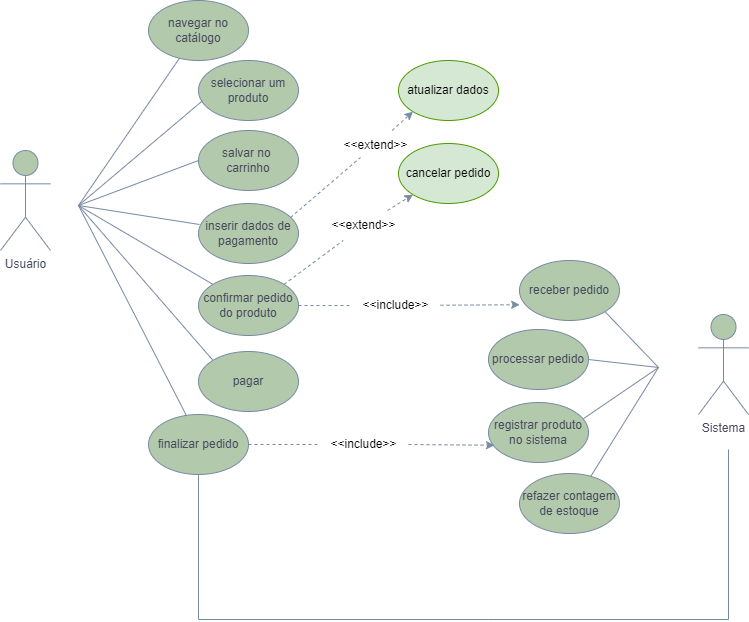

The diagram above was exported from draw.io. Its source (the exported page's mxGraphModel, read from the mxfile embedded in the PNG):
<mxGraphModel dx="2183" dy="763" grid="1" gridSize="10" guides="1" tooltips="1" connect="1" arrows="1" fold="1" page="1" pageScale="1" pageWidth="827" pageHeight="1169" math="0" shadow="0">
  <root>
    <mxCell id="0" />
    <mxCell id="1" parent="0" />
    <mxCell id="8JFcWmi-dbuKOxL2ER5p-16" value="Sistema" style="shape=umlActor;verticalLabelPosition=bottom;verticalAlign=top;html=1;outlineConnect=0;direction=east;rounded=0;container=0;labelBackgroundColor=none;fillColor=#B2C9AB;strokeColor=#788AA3;fontColor=#46495D;" parent="1" vertex="1">
      <mxGeometry x="-72" y="467" width="50" height="100" as="geometry" />
    </mxCell>
    <mxCell id="8JFcWmi-dbuKOxL2ER5p-18" value="receber pedido" style="ellipse;whiteSpace=wrap;html=1;direction=east;rounded=0;container=0;labelBackgroundColor=none;fillColor=#B2C9AB;strokeColor=#788AA3;fontColor=#46495D;" parent="1" vertex="1">
      <mxGeometry x="-251" y="413" width="100" height="60" as="geometry" />
    </mxCell>
    <mxCell id="8JFcWmi-dbuKOxL2ER5p-20" value="registrar produto no sistema" style="ellipse;whiteSpace=wrap;html=1;direction=east;rounded=0;container=0;labelBackgroundColor=none;fillColor=#B2C9AB;strokeColor=#788AA3;fontColor=#46495D;" parent="1" vertex="1">
      <mxGeometry x="-282" y="555" width="100" height="60" as="geometry" />
    </mxCell>
    <mxCell id="8JFcWmi-dbuKOxL2ER5p-21" value="refazer contagem de estoque" style="ellipse;whiteSpace=wrap;html=1;direction=east;rounded=0;container=0;labelBackgroundColor=none;fillColor=#B2C9AB;strokeColor=#788AA3;fontColor=#46495D;" parent="1" vertex="1">
      <mxGeometry x="-251" y="626" width="100" height="60" as="geometry" />
    </mxCell>
    <mxCell id="8JFcWmi-dbuKOxL2ER5p-22" value="processar pedido" style="ellipse;whiteSpace=wrap;html=1;direction=east;rounded=0;container=0;labelBackgroundColor=none;fillColor=#B2C9AB;strokeColor=#788AA3;fontColor=#46495D;" parent="1" vertex="1">
      <mxGeometry x="-282" y="482" width="100" height="60" as="geometry" />
    </mxCell>
    <mxCell id="z8jf1PHxFS1mdWOLztO0-3" value="navegar no catálogo" style="ellipse;whiteSpace=wrap;html=1;rounded=0;labelBackgroundColor=none;fillColor=#B2C9AB;strokeColor=#788AA3;fontColor=#46495D;" parent="1" vertex="1">
      <mxGeometry x="-622" y="153" width="100" height="60" as="geometry" />
    </mxCell>
    <mxCell id="z8jf1PHxFS1mdWOLztO0-4" value="selecionar um produto" style="ellipse;whiteSpace=wrap;html=1;rounded=0;labelBackgroundColor=none;fillColor=#B2C9AB;strokeColor=#788AA3;fontColor=#46495D;" parent="1" vertex="1">
      <mxGeometry x="-572" y="213" width="100" height="60" as="geometry" />
    </mxCell>
    <mxCell id="8JFcWmi-dbuKOxL2ER5p-1" value="salvar no&amp;nbsp; carrinho" style="ellipse;whiteSpace=wrap;html=1;rounded=0;labelBackgroundColor=none;fillColor=#B2C9AB;strokeColor=#788AA3;fontColor=#46495D;" parent="1" vertex="1">
      <mxGeometry x="-572" y="283" width="100" height="60" as="geometry" />
    </mxCell>
    <mxCell id="8JFcWmi-dbuKOxL2ER5p-2" value="inserir dados de pagamento" style="ellipse;whiteSpace=wrap;html=1;rounded=0;labelBackgroundColor=none;fillColor=#B2C9AB;strokeColor=#788AA3;fontColor=#46495D;" parent="1" vertex="1">
      <mxGeometry x="-572" y="356" width="100" height="60" as="geometry" />
    </mxCell>
    <mxCell id="8JFcWmi-dbuKOxL2ER5p-3" value="confirmar pedido do produto" style="ellipse;whiteSpace=wrap;html=1;rounded=0;labelBackgroundColor=none;fillColor=#B2C9AB;strokeColor=#788AA3;fontColor=#46495D;" parent="1" vertex="1">
      <mxGeometry x="-572" y="428" width="100" height="60" as="geometry" />
    </mxCell>
    <mxCell id="8JFcWmi-dbuKOxL2ER5p-5" value="" style="endArrow=none;html=1;rounded=0;labelBackgroundColor=none;strokeColor=#788AA3;fontColor=default;" parent="1" target="z8jf1PHxFS1mdWOLztO0-3" edge="1">
      <mxGeometry width="50" height="50" relative="1" as="geometry">
        <mxPoint x="-692" y="358" as="sourcePoint" />
        <mxPoint x="-542" y="251" as="targetPoint" />
      </mxGeometry>
    </mxCell>
    <mxCell id="8JFcWmi-dbuKOxL2ER5p-6" value="" style="endArrow=none;html=1;rounded=0;labelBackgroundColor=none;strokeColor=#788AA3;fontColor=default;entryX=0.04;entryY=0.671;entryDx=0;entryDy=0;entryPerimeter=0;" parent="1" target="z8jf1PHxFS1mdWOLztO0-4" edge="1">
      <mxGeometry width="50" height="50" relative="1" as="geometry">
        <mxPoint x="-692" y="358" as="sourcePoint" />
        <mxPoint x="-560" y="260" as="targetPoint" />
      </mxGeometry>
    </mxCell>
    <mxCell id="8JFcWmi-dbuKOxL2ER5p-7" value="" style="endArrow=none;html=1;rounded=0;entryX=0;entryY=0.5;entryDx=0;entryDy=0;labelBackgroundColor=none;strokeColor=#788AA3;fontColor=default;" parent="1" target="8JFcWmi-dbuKOxL2ER5p-1" edge="1">
      <mxGeometry width="50" height="50" relative="1" as="geometry">
        <mxPoint x="-692" y="358" as="sourcePoint" />
        <mxPoint x="-412" y="332.5" as="targetPoint" />
      </mxGeometry>
    </mxCell>
    <mxCell id="8JFcWmi-dbuKOxL2ER5p-8" value="" style="endArrow=none;html=1;rounded=0;entryX=0.01;entryY=0.35;entryDx=0;entryDy=0;entryPerimeter=0;labelBackgroundColor=none;strokeColor=#788AA3;fontColor=default;" parent="1" target="8JFcWmi-dbuKOxL2ER5p-2" edge="1">
      <mxGeometry width="50" height="50" relative="1" as="geometry">
        <mxPoint x="-692" y="358" as="sourcePoint" />
        <mxPoint x="-542" y="351" as="targetPoint" />
      </mxGeometry>
    </mxCell>
    <mxCell id="8JFcWmi-dbuKOxL2ER5p-9" value="" style="endArrow=none;html=1;rounded=0;entryX=0;entryY=0;entryDx=0;entryDy=0;labelBackgroundColor=none;strokeColor=#788AA3;fontColor=default;" parent="1" target="8JFcWmi-dbuKOxL2ER5p-3" edge="1">
      <mxGeometry width="50" height="50" relative="1" as="geometry">
        <mxPoint x="-692" y="358" as="sourcePoint" />
        <mxPoint x="-492" y="422" as="targetPoint" />
      </mxGeometry>
    </mxCell>
    <mxCell id="8JFcWmi-dbuKOxL2ER5p-10" style="edgeStyle=orthogonalEdgeStyle;rounded=0;orthogonalLoop=1;jettySize=auto;html=1;exitX=0.5;exitY=1;exitDx=0;exitDy=0;labelBackgroundColor=none;strokeColor=#788AA3;fontColor=default;" parent="1" source="8JFcWmi-dbuKOxL2ER5p-3" target="8JFcWmi-dbuKOxL2ER5p-3" edge="1">
      <mxGeometry relative="1" as="geometry" />
    </mxCell>
    <mxCell id="8JFcWmi-dbuKOxL2ER5p-12" value="pagar" style="ellipse;whiteSpace=wrap;html=1;rounded=0;labelBackgroundColor=none;fillColor=#B2C9AB;strokeColor=#788AA3;fontColor=#46495D;" parent="1" vertex="1">
      <mxGeometry x="-572" y="504" width="100" height="60" as="geometry" />
    </mxCell>
    <mxCell id="8JFcWmi-dbuKOxL2ER5p-13" value="finalizar pedido" style="ellipse;whiteSpace=wrap;html=1;rounded=0;labelBackgroundColor=none;fillColor=#B2C9AB;strokeColor=#788AA3;fontColor=#46495D;" parent="1" vertex="1">
      <mxGeometry x="-622" y="567" width="100" height="60" as="geometry" />
    </mxCell>
    <mxCell id="8JFcWmi-dbuKOxL2ER5p-14" value="" style="endArrow=none;html=1;rounded=0;entryX=0;entryY=0;entryDx=0;entryDy=0;labelBackgroundColor=none;strokeColor=#788AA3;fontColor=default;" parent="1" target="8JFcWmi-dbuKOxL2ER5p-12" edge="1">
      <mxGeometry width="50" height="50" relative="1" as="geometry">
        <mxPoint x="-692" y="358" as="sourcePoint" />
        <mxPoint x="-552" y="510" as="targetPoint" />
      </mxGeometry>
    </mxCell>
    <mxCell id="8JFcWmi-dbuKOxL2ER5p-15" value="" style="endArrow=none;html=1;rounded=0;exitX=0.38;exitY=0.02;exitDx=0;exitDy=0;labelBackgroundColor=none;strokeColor=#788AA3;fontColor=default;exitPerimeter=0;" parent="1" source="8JFcWmi-dbuKOxL2ER5p-13" edge="1">
      <mxGeometry width="50" height="50" relative="1" as="geometry">
        <mxPoint x="-692" y="459.5" as="sourcePoint" />
        <mxPoint x="-692" y="358" as="targetPoint" />
      </mxGeometry>
    </mxCell>
    <mxCell id="M4lzsvlEOCAEEEyuGm72-8" value="" style="endArrow=classic;html=1;rounded=0;dashed=1;entryX=0.002;entryY=0.737;entryDx=0;entryDy=0;labelBackgroundColor=none;strokeColor=#788AA3;fontColor=default;entryPerimeter=0;startArrow=none;" parent="1" source="msak8uFCm3Yha8jAI1Zx-34" target="8JFcWmi-dbuKOxL2ER5p-18" edge="1">
      <mxGeometry width="50" height="50" relative="1" as="geometry">
        <mxPoint x="-468" y="477" as="sourcePoint" />
        <mxPoint x="-346" y="477.02" as="targetPoint" />
        <Array as="points" />
      </mxGeometry>
    </mxCell>
    <mxCell id="M4lzsvlEOCAEEEyuGm72-16" value="" style="endArrow=none;html=1;labelBackgroundColor=none;strokeColor=#788AA3;fontColor=default;exitX=1;exitY=1;exitDx=0;exitDy=0;" parent="1" source="8JFcWmi-dbuKOxL2ER5p-18" edge="1">
      <mxGeometry width="50" height="50" relative="1" as="geometry">
        <mxPoint x="-222" y="420" as="sourcePoint" />
        <mxPoint x="-112" y="520" as="targetPoint" />
      </mxGeometry>
    </mxCell>
    <mxCell id="M4lzsvlEOCAEEEyuGm72-17" value="" style="endArrow=none;html=1;exitX=1;exitY=0.5;exitDx=0;exitDy=0;labelBackgroundColor=none;strokeColor=#788AA3;fontColor=default;" parent="1" source="8JFcWmi-dbuKOxL2ER5p-22" edge="1">
      <mxGeometry width="50" height="50" relative="1" as="geometry">
        <mxPoint x="-82" y="554.25" as="sourcePoint" />
        <mxPoint x="-112" y="520" as="targetPoint" />
      </mxGeometry>
    </mxCell>
    <mxCell id="M4lzsvlEOCAEEEyuGm72-18" value="" style="endArrow=none;html=1;labelBackgroundColor=none;strokeColor=#788AA3;fontColor=default;exitX=0.951;exitY=0.268;exitDx=0;exitDy=0;exitPerimeter=0;" parent="1" source="8JFcWmi-dbuKOxL2ER5p-20" edge="1">
      <mxGeometry width="50" height="50" relative="1" as="geometry">
        <mxPoint x="-192" y="570" as="sourcePoint" />
        <mxPoint x="-112" y="520" as="targetPoint" />
      </mxGeometry>
    </mxCell>
    <mxCell id="M4lzsvlEOCAEEEyuGm72-19" value="" style="endArrow=none;html=1;exitX=0.712;exitY=0.05;exitDx=0;exitDy=0;labelBackgroundColor=none;strokeColor=#788AA3;fontColor=default;exitPerimeter=0;" parent="1" source="8JFcWmi-dbuKOxL2ER5p-21" edge="1">
      <mxGeometry width="50" height="50" relative="1" as="geometry">
        <mxPoint x="-52" y="566.25" as="sourcePoint" />
        <mxPoint x="-112" y="520" as="targetPoint" />
        <Array as="points" />
      </mxGeometry>
    </mxCell>
    <mxCell id="M4lzsvlEOCAEEEyuGm72-25" value="" style="endArrow=classic;html=1;rounded=0;dashed=1;exitX=1;exitY=0.5;exitDx=0;exitDy=0;entryX=0.06;entryY=0.713;entryDx=0;entryDy=0;entryPerimeter=0;labelBackgroundColor=none;strokeColor=#788AA3;fontColor=default;startArrow=none;" parent="1" source="msak8uFCm3Yha8jAI1Zx-36" target="8JFcWmi-dbuKOxL2ER5p-20" edge="1">
      <mxGeometry width="50" height="50" relative="1" as="geometry">
        <mxPoint x="-574" y="582.25" as="sourcePoint" />
        <mxPoint x="-172" y="560" as="targetPoint" />
        <Array as="points" />
      </mxGeometry>
    </mxCell>
    <mxCell id="M4lzsvlEOCAEEEyuGm72-27" value="Usuário" style="shape=umlActor;verticalLabelPosition=bottom;verticalAlign=top;html=1;outlineConnect=0;direction=east;rounded=0;container=0;labelBackgroundColor=none;fillColor=#B2C9AB;strokeColor=#788AA3;fontColor=#46495D;" parent="1" vertex="1">
      <mxGeometry x="-770" y="303" width="50" height="100" as="geometry" />
    </mxCell>
    <mxCell id="msak8uFCm3Yha8jAI1Zx-4" value="" style="endArrow=classic;html=1;rounded=0;dashed=1;entryX=0;entryY=1;entryDx=0;entryDy=0;labelBackgroundColor=none;strokeColor=#788AA3;fontColor=default;startArrow=none;" edge="1" parent="1" source="msak8uFCm3Yha8jAI1Zx-7" target="msak8uFCm3Yha8jAI1Zx-5">
      <mxGeometry width="50" height="50" relative="1" as="geometry">
        <mxPoint x="-474" y="446.5" as="sourcePoint" />
        <mxPoint x="-352" y="446.52" as="targetPoint" />
        <Array as="points" />
      </mxGeometry>
    </mxCell>
    <mxCell id="msak8uFCm3Yha8jAI1Zx-5" value="cancelar pedido" style="ellipse;whiteSpace=wrap;html=1;rounded=0;labelBackgroundColor=none;fillColor=#D5E8D4;strokeColor=#4D9900;gradientColor=none;" vertex="1" parent="1">
      <mxGeometry x="-372" y="296" width="100" height="60" as="geometry" />
    </mxCell>
    <mxCell id="msak8uFCm3Yha8jAI1Zx-8" value="" style="endArrow=none;html=1;rounded=0;dashed=1;labelBackgroundColor=none;strokeColor=#788AA3;fontColor=default;exitX=1;exitY=0;exitDx=0;exitDy=0;" edge="1" parent="1" source="8JFcWmi-dbuKOxL2ER5p-3" target="msak8uFCm3Yha8jAI1Zx-7">
      <mxGeometry width="50" height="50" relative="1" as="geometry">
        <mxPoint x="-485.76969873696567" y="439.32509982272495" as="sourcePoint" />
        <mxPoint x="-337.3553390593272" y="354.21320343559614" as="targetPoint" />
        <Array as="points" />
      </mxGeometry>
    </mxCell>
    <mxCell id="msak8uFCm3Yha8jAI1Zx-7" value="&amp;lt;&amp;lt;extend&amp;gt;&amp;gt;" style="text;html=1;align=center;verticalAlign=middle;resizable=0;points=[];autosize=1;strokeColor=none;fillColor=none;" vertex="1" parent="1">
      <mxGeometry x="-452" y="363" width="90" height="30" as="geometry" />
    </mxCell>
    <mxCell id="msak8uFCm3Yha8jAI1Zx-19" value="" style="endArrow=none;html=1;rounded=0;labelBackgroundColor=none;strokeColor=#788AA3;fontColor=default;entryX=0.5;entryY=1;entryDx=0;entryDy=0;" edge="1" parent="1" target="8JFcWmi-dbuKOxL2ER5p-13">
      <mxGeometry width="50" height="50" relative="1" as="geometry">
        <mxPoint x="-42" y="602" as="sourcePoint" />
        <mxPoint x="-572" y="639" as="targetPoint" />
        <Array as="points">
          <mxPoint x="-42" y="772" />
          <mxPoint x="-282" y="772" />
          <mxPoint x="-572" y="772" />
        </Array>
      </mxGeometry>
    </mxCell>
    <mxCell id="msak8uFCm3Yha8jAI1Zx-23" value="atualizar dados" style="ellipse;whiteSpace=wrap;html=1;rounded=0;labelBackgroundColor=none;fillColor=#d5e8d4;strokeColor=#4D9900;" vertex="1" parent="1">
      <mxGeometry x="-372" y="213" width="100" height="60" as="geometry" />
    </mxCell>
    <object label="" id="msak8uFCm3Yha8jAI1Zx-25">
      <mxCell style="endArrow=classic;html=1;rounded=0;dashed=1;entryX=0;entryY=1;entryDx=0;entryDy=0;labelBackgroundColor=none;strokeColor=#788AA3;fontColor=default;fontFamily=Helvetica;startArrow=none;" edge="1" parent="1" source="msak8uFCm3Yha8jAI1Zx-31" target="msak8uFCm3Yha8jAI1Zx-23">
        <mxGeometry width="50" height="50" relative="1" as="geometry">
          <mxPoint x="-482" y="297.78" as="sourcePoint" />
          <mxPoint x="-260.79999999999995" y="297" as="targetPoint" />
          <Array as="points" />
        </mxGeometry>
      </mxCell>
    </object>
    <mxCell id="msak8uFCm3Yha8jAI1Zx-32" value="" style="endArrow=none;html=1;rounded=0;dashed=1;labelBackgroundColor=none;strokeColor=#788AA3;fontColor=default;fontFamily=Helvetica;" edge="1" parent="1">
      <mxGeometry width="50" height="50" relative="1" as="geometry">
        <mxPoint x="-480" y="370" as="sourcePoint" />
        <mxPoint x="-410" y="310" as="targetPoint" />
        <Array as="points" />
      </mxGeometry>
    </mxCell>
    <mxCell id="msak8uFCm3Yha8jAI1Zx-31" value="&amp;lt;&amp;lt;extend&amp;gt;&amp;gt;" style="text;html=1;align=center;verticalAlign=middle;resizable=0;points=[];autosize=1;strokeColor=none;fillColor=none;fontSize=12;fontFamily=Helvetica;" vertex="1" parent="1">
      <mxGeometry x="-440" y="283" width="90" height="30" as="geometry" />
    </mxCell>
    <mxCell id="msak8uFCm3Yha8jAI1Zx-35" value="" style="endArrow=none;html=1;rounded=0;dashed=1;exitX=1;exitY=0.5;exitDx=0;exitDy=0;labelBackgroundColor=none;strokeColor=#788AA3;fontColor=default;" edge="1" parent="1" source="8JFcWmi-dbuKOxL2ER5p-3">
      <mxGeometry width="50" height="50" relative="1" as="geometry">
        <mxPoint x="-472.0000000000025" y="458" as="sourcePoint" />
        <mxPoint x="-420" y="458" as="targetPoint" />
        <Array as="points" />
      </mxGeometry>
    </mxCell>
    <mxCell id="msak8uFCm3Yha8jAI1Zx-34" value="&amp;lt;&amp;lt;include&amp;gt;&amp;gt;" style="text;html=1;align=center;verticalAlign=middle;resizable=0;points=[];autosize=1;strokeColor=none;fillColor=none;fontSize=12;fontFamily=Helvetica;" vertex="1" parent="1">
      <mxGeometry x="-420" y="443" width="90" height="30" as="geometry" />
    </mxCell>
    <mxCell id="msak8uFCm3Yha8jAI1Zx-37" value="" style="endArrow=none;html=1;rounded=0;dashed=1;exitX=1;exitY=0.5;exitDx=0;exitDy=0;labelBackgroundColor=none;strokeColor=#788AA3;fontColor=default;" edge="1" parent="1" source="8JFcWmi-dbuKOxL2ER5p-13" target="msak8uFCm3Yha8jAI1Zx-36">
      <mxGeometry width="50" height="50" relative="1" as="geometry">
        <mxPoint x="-522.0000000000025" y="597" as="sourcePoint" />
        <mxPoint x="-276" y="597.78" as="targetPoint" />
        <Array as="points" />
      </mxGeometry>
    </mxCell>
    <mxCell id="msak8uFCm3Yha8jAI1Zx-36" value="&amp;lt;&amp;lt;include&amp;gt;&amp;gt;" style="text;html=1;align=center;verticalAlign=middle;resizable=0;points=[];autosize=1;strokeColor=none;fillColor=none;fontSize=12;fontFamily=Helvetica;" vertex="1" parent="1">
      <mxGeometry x="-452" y="582" width="90" height="30" as="geometry" />
    </mxCell>
  </root>
</mxGraphModel>